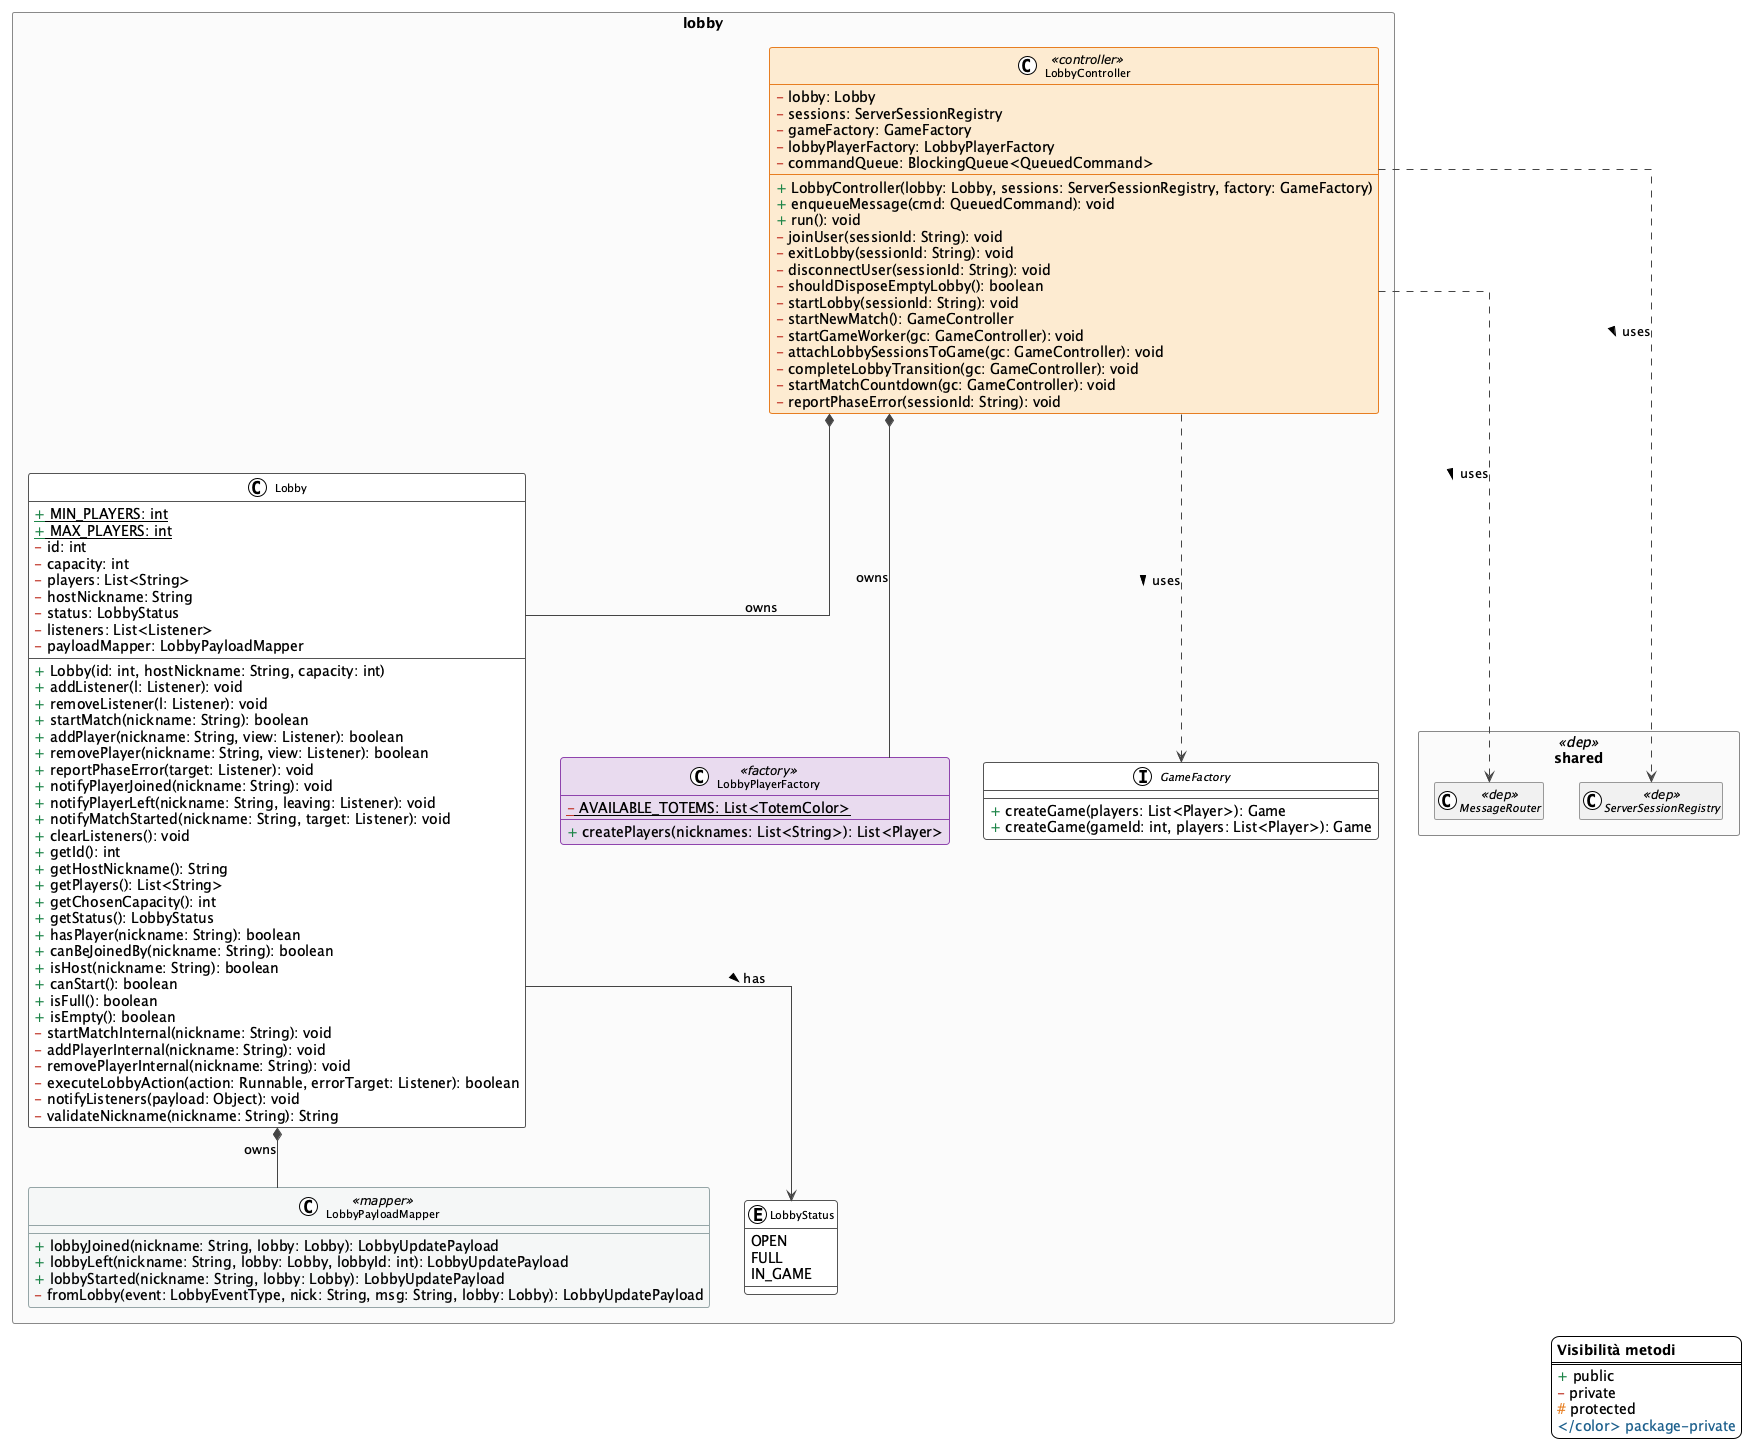

The diagram above was rendered by PlantUML. Its source (embedded in the PNG):
@startuml server-lobby
!theme plain
top to bottom direction

skinparam classAttributeIconSize 0
skinparam defaultFontName "Segoe UI"
skinparam class {
  BackgroundColor White
  BorderColor #555
  ArrowColor #444
  FontSize 11
}
skinparam interface {
  BackgroundColor #D6EAF8
  BorderColor #2980B9
}
skinparam enum {
  BackgroundColor #D5F5E3
  BorderColor #27AE60
}
skinparam class<<dep>> {
  BackgroundColor #F0F0F0
  BorderColor #999
  FontStyle italic
}
skinparam packageStyle rectangle
skinparam package {
  BackgroundColor #FAFAFA
  BorderColor #888
}

skinparam class<<controller>> {
  BackgroundColor #FDEBD0
  BorderColor #E67E22
}
skinparam class<<handler>> {
  BackgroundColor #FEF9E7
  BorderColor #F0A500
}
skinparam class<<service>> {
  BackgroundColor #D5F5E3
  BorderColor #27AE60
}
skinparam class<<factory>> {
  BackgroundColor #E8DAEF
  BorderColor #8E44AD
}
skinparam class<<mapper>> {
  BackgroundColor #F4F6F7
  BorderColor #95A5A6
}

skinparam linetype ortho

' ─── SHARED DEPENDENCIES (name only) ───────────────────────────────────────
package "shared" <<dep>> {
  class MessageRouter <<dep>>
  class ServerSessionRegistry <<dep>>
  hide MessageRouter members
  hide ServerSessionRegistry members
}

' ─── LOBBY DOMAIN ──────────────────────────────────────────────────────────
package "lobby" {

  class LobbyController <<controller>> {
    <color:#C0392B>-</color> lobby: Lobby
    <color:#C0392B>-</color> sessions: ServerSessionRegistry
    <color:#C0392B>-</color> gameFactory: GameFactory
    <color:#C0392B>-</color> lobbyPlayerFactory: LobbyPlayerFactory
    <color:#C0392B>-</color> commandQueue: BlockingQueue<QueuedCommand>
    <color:#1E8449>+</color> LobbyController(lobby: Lobby, sessions: ServerSessionRegistry, factory: GameFactory)
    <color:#1E8449>+</color> enqueueMessage(cmd: QueuedCommand): void
    <color:#1E8449>+</color> run(): void
    <color:#C0392B>-</color> joinUser(sessionId: String): void
    <color:#C0392B>-</color> exitLobby(sessionId: String): void
    <color:#C0392B>-</color> disconnectUser(sessionId: String): void
    <color:#C0392B>-</color> shouldDisposeEmptyLobby(): boolean
    <color:#C0392B>-</color> startLobby(sessionId: String): void
    <color:#C0392B>-</color> startNewMatch(): GameController
    <color:#C0392B>-</color> startGameWorker(gc: GameController): void
    <color:#C0392B>-</color> attachLobbySessionsToGame(gc: GameController): void
    <color:#C0392B>-</color> completeLobbyTransition(gc: GameController): void
    <color:#C0392B>-</color> startMatchCountdown(gc: GameController): void
    <color:#C0392B>-</color> reportPhaseError(sessionId: String): void
  }

  class Lobby {
    <color:#1E8449>+</color> {static} MIN_PLAYERS: int
    <color:#1E8449>+</color> {static} MAX_PLAYERS: int
    <color:#C0392B>-</color> id: int
    <color:#C0392B>-</color> capacity: int
    <color:#C0392B>-</color> players: List<String>
    <color:#C0392B>-</color> hostNickname: String
    <color:#C0392B>-</color> status: LobbyStatus
    <color:#C0392B>-</color> listeners: List<Listener>
    <color:#C0392B>-</color> payloadMapper: LobbyPayloadMapper
    <color:#1E8449>+</color> Lobby(id: int, hostNickname: String, capacity: int)
    <color:#1E8449>+</color> addListener(l: Listener): void
    <color:#1E8449>+</color> removeListener(l: Listener): void
    <color:#1E8449>+</color> startMatch(nickname: String): boolean
    <color:#1E8449>+</color> addPlayer(nickname: String, view: Listener): boolean
    <color:#1E8449>+</color> removePlayer(nickname: String, view: Listener): boolean
    <color:#1E8449>+</color> reportPhaseError(target: Listener): void
    <color:#1E8449>+</color> notifyPlayerJoined(nickname: String): void
    <color:#1E8449>+</color> notifyPlayerLeft(nickname: String, leaving: Listener): void
    <color:#1E8449>+</color> notifyMatchStarted(nickname: String, target: Listener): void
    <color:#1E8449>+</color> clearListeners(): void
    <color:#1E8449>+</color> getId(): int
    <color:#1E8449>+</color> getHostNickname(): String
    <color:#1E8449>+</color> getPlayers(): List<String>
    <color:#1E8449>+</color> getChosenCapacity(): int
    <color:#1E8449>+</color> getStatus(): LobbyStatus
    <color:#1E8449>+</color> hasPlayer(nickname: String): boolean
    <color:#1E8449>+</color> canBeJoinedBy(nickname: String): boolean
    <color:#1E8449>+</color> isHost(nickname: String): boolean
    <color:#1E8449>+</color> canStart(): boolean
    <color:#1E8449>+</color> isFull(): boolean
    <color:#1E8449>+</color> isEmpty(): boolean
    <color:#C0392B>-</color> startMatchInternal(nickname: String): void
    <color:#C0392B>-</color> addPlayerInternal(nickname: String): void
    <color:#C0392B>-</color> removePlayerInternal(nickname: String): void
    <color:#C0392B>-</color> executeLobbyAction(action: Runnable, errorTarget: Listener): boolean
    <color:#C0392B>-</color> notifyListeners(payload: Object): void
    <color:#C0392B>-</color> validateNickname(nickname: String): String
  }

  class LobbyPayloadMapper <<mapper>> {
    <color:#1E8449>+</color> lobbyJoined(nickname: String, lobby: Lobby): LobbyUpdatePayload
    <color:#1E8449>+</color> lobbyLeft(nickname: String, lobby: Lobby, lobbyId: int): LobbyUpdatePayload
    <color:#1E8449>+</color> lobbyStarted(nickname: String, lobby: Lobby): LobbyUpdatePayload
    <color:#C0392B>-</color> fromLobby(event: LobbyEventType, nick: String, msg: String, lobby: Lobby): LobbyUpdatePayload
  }

  class LobbyPlayerFactory <<factory>> {
    <color:#C0392B>-</color> {static} AVAILABLE_TOTEMS: List<TotemColor>
    <color:#1E8449>+</color> createPlayers(nicknames: List<String>): List<Player>
  }

  interface GameFactory {
    <color:#1E8449>+</color> createGame(players: List<Player>): Game
    <color:#1E8449>+</color> createGame(gameId: int, players: List<Player>): Game
  }

  enum LobbyStatus {
    OPEN
    FULL
    IN_GAME
  }
}

' ─── RELATIONSHIPS ─────────────────────────────────────────────────────────

' Controller owns components
LobbyController *-- Lobby              : owns
LobbyController *-- LobbyPlayerFactory : owns

' Controller depends on
LobbyController ..> GameFactory         : uses >
LobbyController ..> MessageRouter       : uses >
LobbyController ..> ServerSessionRegistry : uses >

' Lobby owns mapper
Lobby *-- LobbyPayloadMapper : owns

' Lobby has status
Lobby --> LobbyStatus : has >


legend right
  <b>Visibilità metodi</b>
  ====
  <color:#1E8449>+</color> public
  <color:#C0392B>-</color> private
  <color:#E67E22>#</color> protected
  <color:#1F618D>~</color> package-private
endlegend
@enduml